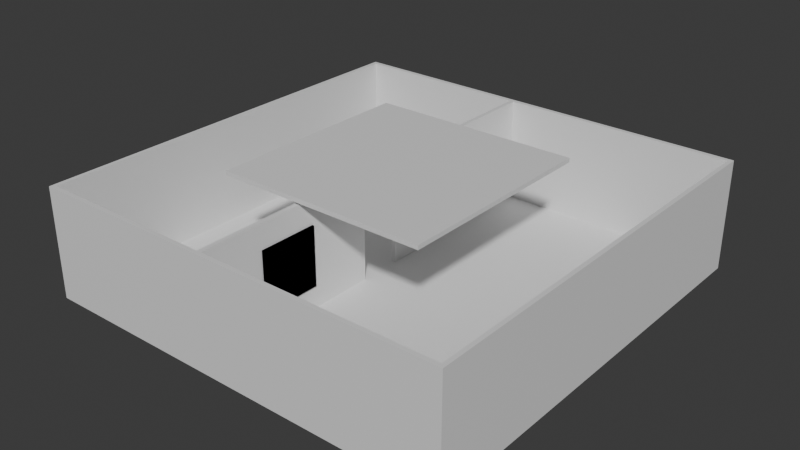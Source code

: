 # Source: hw10.blend  (saved by Blender 4.4.32; exported with 4.5.12 LTS)
import bpy
from mathutils import Matrix  # noqa: F401  (used for matrix-valued properties, if any)

bpy.ops.wm.read_factory_settings(use_empty=True)
scene = bpy.context.scene
scene.name = 'Scene'

# ---- collections
col_collection = bpy.data.collections.new('Collection'); scene.collection.children.link(col_collection)

# ---- materials (node trees are filled in below, after node groups)
mat_material = bpy.data.materials.new('Material')
mat_material.alpha_threshold = 0.0
mat_material.roughness = 0.5
mat_material.line_color = (0.0, 0.0, 0.0, 1.0)

# ---- material node trees
mat_material.use_nodes = True; mat_material.node_tree.nodes.clear()
_N = mat_material.node_tree.nodes; _L = mat_material.node_tree.links
n0 = _N.new('ShaderNodeOutputMaterial'); n0.name = 'Material Output'; n0.location = (300, 300)
n1 = _N.new('ShaderNodeBsdfPrincipled'); n1.name = 'Principled BSDF'; n1.location = (10, 300)
n1.inputs[3].default_value = 1.45
_L.new(n1.outputs[0], n0.inputs[0])
n0.is_active_output = True

# ---- world
world_world = bpy.data.worlds.new('World'); scene.world = world_world
world_world.use_nodes = True; world_world.node_tree.nodes.clear()
_N = world_world.node_tree.nodes; _L = world_world.node_tree.links
n0 = _N.new('ShaderNodeOutputWorld'); n0.name = 'World Output'; n0.location = (300, 300)
n1 = _N.new('ShaderNodeBackground'); n1.name = 'Background'; n1.location = (10, 300)
n1.inputs[0].default_value = (0.05088, 0.05088, 0.05088, 1.0)
_L.new(n1.outputs[0], n0.inputs[0])
n0.is_active_output = True
world_world.color = (0.05088, 0.05088, 0.05088)
world_world.sun_shadow_jitter_overblur = 0.0

# ---- meshes
me_cube = bpy.data.meshes.new('Cube')
me_cube.from_pydata([(10.0, 10.0, -0.3), (10.0, 10.0, -0.1), (10.0, -10.0, -0.3), (10.0, -10.0, -0.1), (-10.0, 10.0, -0.3), (-10.0, 10.0, -0.1), (-10.0, -10.0, -0.3), (-10.0, -10.0, -0.1)], [], [(0, 4, 6, 2), (3, 2, 6, 7), (7, 6, 4, 5), (5, 1, 3, 7), (1, 0, 2, 3), (5, 4, 0, 1)])
_uv = me_cube.uv_layers.new(name='UVMap')
_uv.uv.foreach_set('vector', [0.625, 0.5, 0.875, 0.5, 0.875, 0.75, 0.625, 0.75, 0.375, 0.75, 0.625, 0.75, 0.625, 1.0, 0.375, 1.0, 0.375, 0.0, 0.625, 0.0, 0.625, 0.25, 0.375, 0.25, 0.125, 0.5, 0.375, 0.5, 0.375, 0.75, 0.125, 0.75, 0.375, 0.5, 0.625, 0.5, 0.625, 0.75, 0.375, 0.75, 0.375, 0.25, 0.625, 0.25, 0.625, 0.5, 0.375, 0.5])
me_cube.materials.append(mat_material)
me_cube.use_mirror_vertex_groups = False
me_cube.update()
me_cube_001 = bpy.data.meshes.new('Cube.001')
me_cube_001.from_pydata([(9.8, -9.8, -0.1), (9.8, -9.8, 4.9), (9.8, -10.0, -0.1), (9.8, -10.0, 4.9), (-9.8, -9.8, -0.1), (-9.8, -9.8, 4.9), (-9.8, -10.0, -0.1), (-9.8, -10.0, 4.9)], [], [(0, 4, 6, 2), (3, 2, 6, 7), (7, 6, 4, 5), (5, 1, 3, 7), (1, 0, 2, 3), (5, 4, 0, 1)])
_uv = me_cube_001.uv_layers.new(name='UVMap')
_uv.uv.foreach_set('vector', [0.625, 0.5, 0.875, 0.5, 0.875, 0.75, 0.625, 0.75, 0.375, 0.75, 0.625, 0.75, 0.625, 1.0, 0.375, 1.0, 0.375, 0.0, 0.625, 0.0, 0.625, 0.25, 0.375, 0.25, 0.125, 0.5, 0.375, 0.5, 0.375, 0.75, 0.125, 0.75, 0.375, 0.5, 0.625, 0.5, 0.625, 0.75, 0.375, 0.75, 0.375, 0.25, 0.625, 0.25, 0.625, 0.5, 0.375, 0.5])
me_cube_001.materials.append(mat_material)
me_cube_001.use_mirror_vertex_groups = False
me_cube_001.update()
me_cube_002 = bpy.data.meshes.new('Cube.002')
me_cube_002.from_pydata([(9.8, 10.0, -0.1), (9.8, 10.0, 4.9), (9.8, 9.8, -0.1), (9.8, 9.8, 4.9), (-9.8, 10.0, -0.1), (-9.8, 10.0, 4.9), (-9.8, 9.8, -0.1), (-9.8, 9.8, 4.9)], [], [(0, 4, 6, 2), (3, 2, 6, 7), (7, 6, 4, 5), (5, 1, 3, 7), (1, 0, 2, 3), (5, 4, 0, 1)])
_uv = me_cube_002.uv_layers.new(name='UVMap')
_uv.uv.foreach_set('vector', [0.625, 0.5, 0.875, 0.5, 0.875, 0.75, 0.625, 0.75, 0.375, 0.75, 0.625, 0.75, 0.625, 1.0, 0.375, 1.0, 0.375, 0.0, 0.625, 0.0, 0.625, 0.25, 0.375, 0.25, 0.125, 0.5, 0.375, 0.5, 0.375, 0.75, 0.125, 0.75, 0.375, 0.5, 0.625, 0.5, 0.625, 0.75, 0.375, 0.75, 0.375, 0.25, 0.625, 0.25, 0.625, 0.5, 0.375, 0.5])
me_cube_002.materials.append(mat_material)
me_cube_002.use_mirror_vertex_groups = False
me_cube_002.update()
me_cube_003 = bpy.data.meshes.new('Cube.003')
me_cube_003.from_pydata([(9.8, 10.0, -0.1), (9.8, 10.0, 4.9), (10.0, 10.0, -0.1), (10.0, 10.0, 4.9), (9.8, -10.0, -0.1), (9.8, -10.0, 4.9), (10.0, -10.0, -0.1), (10.0, -10.0, 4.9)], [], [(0, 4, 6, 2), (3, 2, 6, 7), (7, 6, 4, 5), (5, 1, 3, 7), (1, 0, 2, 3), (5, 4, 0, 1)])
_uv = me_cube_003.uv_layers.new(name='UVMap')
_uv.uv.foreach_set('vector', [0.625, 0.5, 0.875, 0.5, 0.875, 0.75, 0.625, 0.75, 0.375, 0.75, 0.625, 0.75, 0.625, 1.0, 0.375, 1.0, 0.375, 0.0, 0.625, 0.0, 0.625, 0.25, 0.375, 0.25, 0.125, 0.5, 0.375, 0.5, 0.375, 0.75, 0.125, 0.75, 0.375, 0.5, 0.625, 0.5, 0.625, 0.75, 0.375, 0.75, 0.375, 0.25, 0.625, 0.25, 0.625, 0.5, 0.375, 0.5])
me_cube_003.materials.append(mat_material)
me_cube_003.use_mirror_vertex_groups = False
me_cube_003.update()
me_cube_004 = bpy.data.meshes.new('Cube.004')
me_cube_004.from_pydata([(-10.0, 10.0, -0.1), (-10.0, 10.0, 4.9), (-9.8, 10.0, -0.1), (-9.8, 10.0, 4.9), (-10.0, -10.0, -0.1), (-10.0, -10.0, 4.9), (-9.8, -10.0, -0.1), (-9.8, -10.0, 4.9)], [], [(0, 4, 6, 2), (3, 2, 6, 7), (7, 6, 4, 5), (5, 1, 3, 7), (1, 0, 2, 3), (5, 4, 0, 1)])
_uv = me_cube_004.uv_layers.new(name='UVMap')
_uv.uv.foreach_set('vector', [0.625, 0.5, 0.875, 0.5, 0.875, 0.75, 0.625, 0.75, 0.375, 0.75, 0.625, 0.75, 0.625, 1.0, 0.375, 1.0, 0.375, 0.0, 0.625, 0.0, 0.625, 0.25, 0.375, 0.25, 0.125, 0.5, 0.375, 0.5, 0.375, 0.75, 0.125, 0.75, 0.375, 0.5, 0.625, 0.5, 0.625, 0.75, 0.375, 0.75, 0.375, 0.25, 0.625, 0.25, 0.625, 0.5, 0.375, 0.5])
me_cube_004.materials.append(mat_material)
me_cube_004.use_mirror_vertex_groups = False
me_cube_004.update()
me_cube_005 = bpy.data.meshes.new('Cube.005')
me_cube_005.from_pydata([(5.0, 5.0, 5.1), (5.0, 5.0, 5.3), (5.0, -5.0, 5.1), (5.0, -5.0, 5.3), (-5.0, 5.0, 5.1), (-5.0, 5.0, 5.3), (-5.0, -5.0, 5.1), (-5.0, -5.0, 5.3)], [], [(0, 4, 6, 2), (3, 2, 6, 7), (7, 6, 4, 5), (5, 1, 3, 7), (1, 0, 2, 3), (5, 4, 0, 1)])
_uv = me_cube_005.uv_layers.new(name='UVMap')
_uv.uv.foreach_set('vector', [0.625, 0.5, 0.875, 0.5, 0.875, 0.75, 0.625, 0.75, 0.375, 0.75, 0.625, 0.75, 0.625, 1.0, 0.375, 1.0, 0.375, 0.0, 0.625, 0.0, 0.625, 0.25, 0.375, 0.25, 0.125, 0.5, 0.375, 0.5, 0.375, 0.75, 0.125, 0.75, 0.375, 0.5, 0.625, 0.5, 0.625, 0.75, 0.375, 0.75, 0.375, 0.25, 0.625, 0.25, 0.625, 0.5, 0.375, 0.5])
me_cube_005.materials.append(mat_material)
me_cube_005.use_mirror_vertex_groups = False
me_cube_005.update()
me_cube_006 = bpy.data.meshes.new('Cube.006')
me_cube_006.from_pydata([(-1.312, 9.8, -0.1), (-1.312, 9.8, 4.9), (-1.112, 9.8, -0.1), (-1.112, 9.8, 4.9), (-1.312, -9.8, -0.1), (-1.312, -9.8, 4.9), (-1.112, -9.8, -0.1), (-1.112, -9.8, 4.9), (-1.112, -1.0, -0.1), (-1.112, 1.0, -0.1), (-1.112, -1.0, 3.7), (-1.112, 1.0, 3.7), (-1.312, -1.0, -0.1), (-1.312, 1.0, -0.1), (-1.312, -1.0, 3.7), (-1.312, 1.0, 3.7)], [], [(13, 0, 2, 9), (8, 6, 4, 12), (9, 2, 3, 7, 6, 8, 10, 11), (7, 5, 4, 6), (5, 7, 3, 1), (1, 3, 2, 0), (12, 4, 5, 1, 0, 13, 15, 14), (14, 10, 8, 12), (15, 11, 10, 14), (9, 11, 15, 13)])
_uv = me_cube_006.uv_layers.new(name='UVMap')
_uv.uv.foreach_set('vector', [0.724, 0.5, 0.625, 0.5, 0.625, 0.75, 0.724, 0.75, 0.776, 0.75, 0.875, 0.75, 0.875, 0.5, 0.776, 0.5, 0.625, 0.849, 0.625, 0.75, 0.375, 0.75, 0.375, 1.0, 0.625, 1.0, 0.625, 0.901, 0.435, 0.901, 0.435, 0.849, 0.375, 0.0, 0.375, 0.25, 0.625, 0.25, 0.625, 0.0, 0.125, 0.5, 0.125, 0.75, 0.375, 0.75, 0.375, 0.5, 0.375, 0.5, 0.375, 0.75, 0.625, 0.75, 0.625, 0.5, 0.625, 0.349, 0.625, 0.25, 0.375, 0.25, 0.375, 0.5, 0.625, 0.5, 0.625, 0.401, 0.435, 0.401, 0.435, 0.349, 0.625, 0.8675, 0.625, 0.8425, 0.375, 0.8425, 0.375, 0.8675, 0.7425, 0.5, 0.7175, 0.5, 0.7175, 0.75, 0.7425, 0.75, 0.375, 0.4075, 0.625, 0.4075, 0.625, 0.3825, 0.375, 0.3825])
me_cube_006.materials.append(mat_material)
me_cube_006.use_mirror_vertex_groups = False
me_cube_006.update()
me_cube_007 = bpy.data.meshes.new('Cube.007')
me_cube_007.from_pydata([(-2.373, -1.0, 0.1), (-2.373, 1.0, 0.1), (-2.373, -1.0, 3.9), (-0.3725, -1.0, 0.1), (-0.3725, 1.0, 0.1), (-0.3725, -1.0, 3.9), (-0.3725, 1.0, 3.9), (-2.373, 1.0, 3.9)], [], [(1, 4, 3, 0), (0, 2, 7, 1), (3, 5, 2, 0), (4, 6, 5, 3), (6, 7, 2, 5), (1, 7, 6, 4)])
_uv = me_cube_007.uv_layers.new(name='UVMap')
_uv.uv.foreach_set('vector', [0.125, 0.5, 0.375, 0.5, 0.375, 0.75, 0.125, 0.75, 0.375, 0.0, 0.625, 0.0, 0.625, 0.25, 0.375, 0.25, 0.375, 0.75, 0.625, 0.75, 0.625, 1.0, 0.375, 1.0, 0.375, 0.5, 0.625, 0.5, 0.625, 0.75, 0.375, 0.75, 0.625, 0.5, 0.875, 0.5, 0.875, 0.75, 0.625, 0.75, 0.375, 0.25, 0.625, 0.25, 0.625, 0.5, 0.375, 0.5])
me_cube_007.materials.append(mat_material)
me_cube_007.use_mirror_vertex_groups = False
me_cube_007.update()
me_cube_008 = bpy.data.meshes.new('Cube.008')
me_cube_008.from_pydata([(-1.112, -6.863, 0.9855), (-1.112, -6.863, 3.751), (-1.112, -4.098, 0.9855), (-1.112, -4.098, 3.751), (-1.02, -6.863, 0.9855), (-1.02, -6.863, 3.751), (-1.02, -4.098, 0.9855), (-1.02, -4.098, 3.751)], [], [(0, 1, 3, 2), (2, 3, 7, 6), (6, 7, 5, 4), (4, 5, 1, 0), (2, 6, 4, 0), (7, 3, 1, 5)])
_uv = me_cube_008.uv_layers.new(name='UVMap')
_uv.uv.foreach_set('vector', [0.375, 0.0, 0.625, 0.0, 0.625, 0.25, 0.375, 0.25, 0.375, 0.25, 0.625, 0.25, 0.625, 0.5, 0.375, 0.5, 0.375, 0.5, 0.625, 0.5, 0.625, 0.75, 0.375, 0.75, 0.375, 0.75, 0.625, 0.75, 0.625, 1.0, 0.375, 1.0, 0.125, 0.5, 0.375, 0.5, 0.375, 0.75, 0.125, 0.75, 0.625, 0.5, 0.875, 0.5, 0.875, 0.75, 0.625, 0.75])
me_cube_008.update()
me_cube_009 = bpy.data.meshes.new('Cube.009')
me_cube_009.from_pydata([(-1.112, -6.863, 0.9855), (-1.112, -6.863, 3.751), (-1.112, -4.098, 0.9855), (-1.112, -4.098, 3.751), (-1.02, -6.863, 0.9855), (-1.02, -6.863, 3.751), (-1.02, -4.098, 0.9855), (-1.02, -4.098, 3.751)], [], [(0, 1, 3, 2), (2, 3, 7, 6), (6, 7, 5, 4), (4, 5, 1, 0), (2, 6, 4, 0), (7, 3, 1, 5)])
_uv = me_cube_009.uv_layers.new(name='UVMap')
_uv.uv.foreach_set('vector', [0.375, 0.0, 0.625, 0.0, 0.625, 0.25, 0.375, 0.25, 0.375, 0.25, 0.625, 0.25, 0.625, 0.5, 0.375, 0.5, 0.375, 0.5, 0.625, 0.5, 0.625, 0.75, 0.375, 0.75, 0.375, 0.75, 0.625, 0.75, 0.625, 1.0, 0.375, 1.0, 0.125, 0.5, 0.375, 0.5, 0.375, 0.75, 0.125, 0.75, 0.625, 0.5, 0.875, 0.5, 0.875, 0.75, 0.625, 0.75])
me_cube_009.update()
me_cube_010 = bpy.data.meshes.new('Cube.010')
me_cube_010.from_pydata([(-1.112, -6.863, 0.9855), (-1.112, -6.863, 3.751), (-1.112, -4.098, 0.9855), (-1.112, -4.098, 3.751), (-1.02, -6.863, 0.9855), (-1.02, -6.863, 3.751), (-1.02, -4.098, 0.9855), (-1.02, -4.098, 3.751)], [], [(0, 1, 3, 2), (2, 3, 7, 6), (6, 7, 5, 4), (4, 5, 1, 0), (2, 6, 4, 0), (7, 3, 1, 5)])
_uv = me_cube_010.uv_layers.new(name='UVMap')
_uv.uv.foreach_set('vector', [0.375, 0.0, 0.625, 0.0, 0.625, 0.25, 0.375, 0.25, 0.375, 0.25, 0.625, 0.25, 0.625, 0.5, 0.375, 0.5, 0.375, 0.5, 0.625, 0.5, 0.625, 0.75, 0.375, 0.75, 0.375, 0.75, 0.625, 0.75, 0.625, 1.0, 0.375, 1.0, 0.125, 0.5, 0.375, 0.5, 0.375, 0.75, 0.125, 0.75, 0.625, 0.5, 0.875, 0.5, 0.875, 0.75, 0.625, 0.75])
me_cube_010.update()

# ---- objects
ob_floor = bpy.data.objects.new('floor', me_cube)
ob_front_wall = bpy.data.objects.new('front_wall', me_cube_001)
ob_back_wall = bpy.data.objects.new('back_wall', me_cube_002)
ob_right_wall = bpy.data.objects.new('right_wall', me_cube_003)
ob_left_wall = bpy.data.objects.new('left_wall', me_cube_004)
ob_roof = bpy.data.objects.new('roof', me_cube_005)
ob_middle_wall = bpy.data.objects.new('middle_wall', me_cube_006)
ob_door_way = bpy.data.objects.new('door_way', me_cube_007)
ob_cube = bpy.data.objects.new('Cube', me_cube_008)
ob_cube_001 = bpy.data.objects.new('Cube.001', me_cube_009)
ob_cube_002 = bpy.data.objects.new('Cube.002', me_cube_010)

# ---- transforms, parenting, visibility, modifiers, constraints
ob_floor.location = (0.0, 0.0, 0.0)
ob_floor.lock_rotations_4d = False
ob_floor.empty_display_type = 'ARROWS'
ob_floor.lineart.crease_threshold = 0.0
ob_front_wall.location = (0.0, 0.0, 0.0)
ob_front_wall.lock_rotations_4d = False
ob_front_wall.empty_display_type = 'ARROWS'
ob_front_wall.lineart.crease_threshold = 0.0
ob_back_wall.location = (0.0, 0.0, 0.0)
ob_back_wall.lock_rotations_4d = False
ob_back_wall.empty_display_type = 'ARROWS'
ob_back_wall.lineart.crease_threshold = 0.0
ob_right_wall.location = (0.0, 0.0, 0.0)
ob_right_wall.lock_rotations_4d = False
ob_right_wall.empty_display_type = 'ARROWS'
ob_right_wall.lineart.crease_threshold = 0.0
ob_left_wall.location = (0.0, 0.0, 0.0)
ob_left_wall.lock_rotations_4d = False
ob_left_wall.empty_display_type = 'ARROWS'
ob_left_wall.lineart.crease_threshold = 0.0
ob_roof.location = (0.0, 0.0, 0.0)
ob_roof.lock_rotations_4d = False
ob_roof.empty_display_type = 'ARROWS'
ob_roof.lineart.crease_threshold = 0.0
ob_middle_wall.location = (0.0, 0.0, 0.0)
ob_middle_wall.lock_rotations_4d = False
ob_middle_wall.empty_display_type = 'ARROWS'
ob_middle_wall.lineart.crease_threshold = 0.0
ob_door_way.location = (0.0, 0.0, 0.0)
ob_door_way.lock_rotations_4d = False
ob_door_way.empty_display_type = 'ARROWS'
ob_door_way.hide_render = True
ob_door_way.lineart.crease_threshold = 0.0
_m = ob_door_way.modifiers.new('Boolean', 'BOOLEAN')
ob_cube.location = (0.0, 0.0, 0.0)
ob_cube_001.location = (0.0, 0.0, 0.0)
ob_cube_002.location = (0.0, 10.96, 0.0)

# ---- collection membership
col_collection.objects.link(ob_floor)
col_collection.objects.link(ob_front_wall)
col_collection.objects.link(ob_back_wall)
col_collection.objects.link(ob_right_wall)
col_collection.objects.link(ob_left_wall)
col_collection.objects.link(ob_roof)
col_collection.objects.link(ob_middle_wall)
col_collection.objects.link(ob_door_way)
col_collection.objects.link(ob_cube)
col_collection.objects.link(ob_cube_001)
col_collection.objects.link(ob_cube_002)

# ---- scene / render settings (as saved in the file)
scene.frame_start = 1; scene.frame_end = 250; scene.frame_set(1)
scene.render.engine = 'BLENDER_EEVEE_NEXT'
bpy.context.view_layer.update()

# ---- added for rendering (the .blend has no active camera and no usable light): camera, sun
cam_auto = bpy.data.cameras.new('AutoCamera')
cam_auto.lens = 50.0
cam_auto.sensor_width = 36.0
cam_auto.clip_end = 1000.0
ob_auto_camera = bpy.data.objects.new('AutoCamera', cam_auto)
scene.collection.objects.link(ob_auto_camera)
ob_auto_camera.location = (26.6773, -32.0128, 23.8418)
ob_auto_camera.rotation_euler = (1.09748, -7.21219e-08, 0.694738)
scene.camera = ob_auto_camera
light_auto_sun = bpy.data.lights.new('AutoSun', 'SUN')
light_auto_sun.energy = 3.0
light_auto_sun.angle = 0.0523599
ob_auto_sun = bpy.data.objects.new('AutoSun', light_auto_sun)
scene.collection.objects.link(ob_auto_sun)
ob_auto_sun.rotation_euler = (0.872665, 0.174533, 0.523599)
bpy.context.view_layer.update()
